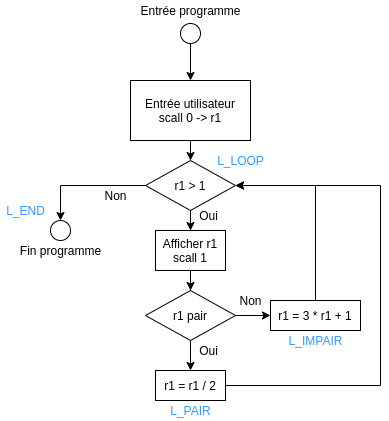

The diagram above was exported from draw.io. Its source (the exported page's mxGraphModel, read from the mxfile embedded in the PNG):
<mxGraphModel dx="573" dy="398" grid="1" gridSize="10" guides="1" tooltips="1" connect="1" arrows="1" fold="1" page="1" pageScale="1" pageWidth="827" pageHeight="1169" math="0" shadow="0">
  <root>
    <mxCell id="0" />
    <mxCell id="1" parent="0" />
    <mxCell id="17" style="edgeStyle=orthogonalEdgeStyle;rounded=0;orthogonalLoop=1;jettySize=auto;html=1;entryX=0.5;entryY=0;entryDx=0;entryDy=0;" edge="1" parent="1" source="2" target="6">
      <mxGeometry relative="1" as="geometry" />
    </mxCell>
    <mxCell id="2" value="Entrée utilisateur&lt;br&gt;scall 0 -&amp;gt; r1" style="whiteSpace=wrap;html=1;" vertex="1" parent="1">
      <mxGeometry x="210" y="90" width="120" height="60" as="geometry" />
    </mxCell>
    <mxCell id="5" style="edgeStyle=orthogonalEdgeStyle;rounded=0;orthogonalLoop=1;jettySize=auto;html=1;entryX=0.5;entryY=0;entryDx=0;entryDy=0;" edge="1" parent="1" source="3" target="2">
      <mxGeometry relative="1" as="geometry" />
    </mxCell>
    <mxCell id="3" value="" style="ellipse;whiteSpace=wrap;html=1;aspect=fixed;" vertex="1" parent="1">
      <mxGeometry x="260" y="33" width="20" height="20" as="geometry" />
    </mxCell>
    <mxCell id="4" value="Entrée programme" style="text;html=1;align=center;verticalAlign=middle;resizable=0;points=[];autosize=1;" vertex="1" parent="1">
      <mxGeometry x="210" y="10" width="120" height="20" as="geometry" />
    </mxCell>
    <mxCell id="24" style="edgeStyle=orthogonalEdgeStyle;rounded=0;orthogonalLoop=1;jettySize=auto;html=1;" edge="1" parent="1" source="6" target="23">
      <mxGeometry relative="1" as="geometry" />
    </mxCell>
    <mxCell id="29" style="edgeStyle=orthogonalEdgeStyle;rounded=0;orthogonalLoop=1;jettySize=auto;html=1;" edge="1" parent="1" source="6" target="7">
      <mxGeometry relative="1" as="geometry" />
    </mxCell>
    <mxCell id="6" value="r1 &amp;gt; 1" style="rhombus;whiteSpace=wrap;html=1;" vertex="1" parent="1">
      <mxGeometry x="225" y="170" width="90" height="50" as="geometry" />
    </mxCell>
    <mxCell id="7" value="" style="ellipse;whiteSpace=wrap;html=1;aspect=fixed;" vertex="1" parent="1">
      <mxGeometry x="130" y="230" width="20" height="20" as="geometry" />
    </mxCell>
    <mxCell id="8" value="Fin programme" style="text;html=1;align=center;verticalAlign=middle;resizable=0;points=[];autosize=1;" vertex="1" parent="1">
      <mxGeometry x="90" y="250" width="100" height="20" as="geometry" />
    </mxCell>
    <mxCell id="21" style="edgeStyle=orthogonalEdgeStyle;rounded=0;orthogonalLoop=1;jettySize=auto;html=1;" edge="1" parent="1" source="13" target="16">
      <mxGeometry relative="1" as="geometry" />
    </mxCell>
    <mxCell id="22" style="edgeStyle=orthogonalEdgeStyle;rounded=0;orthogonalLoop=1;jettySize=auto;html=1;" edge="1" parent="1" source="13" target="14">
      <mxGeometry relative="1" as="geometry" />
    </mxCell>
    <mxCell id="13" value="r1 pair" style="rhombus;whiteSpace=wrap;html=1;" vertex="1" parent="1">
      <mxGeometry x="225" y="300" width="90" height="50" as="geometry" />
    </mxCell>
    <mxCell id="31" style="edgeStyle=orthogonalEdgeStyle;rounded=0;orthogonalLoop=1;jettySize=auto;html=1;entryX=1;entryY=0.5;entryDx=0;entryDy=0;" edge="1" parent="1" source="14" target="6">
      <mxGeometry relative="1" as="geometry">
        <Array as="points">
          <mxPoint x="395" y="195" />
        </Array>
      </mxGeometry>
    </mxCell>
    <mxCell id="14" value="r1 = 3 * r1 + 1" style="whiteSpace=wrap;html=1;" vertex="1" parent="1">
      <mxGeometry x="350" y="310" width="90" height="30" as="geometry" />
    </mxCell>
    <mxCell id="32" style="edgeStyle=orthogonalEdgeStyle;rounded=0;orthogonalLoop=1;jettySize=auto;html=1;entryX=1;entryY=0.5;entryDx=0;entryDy=0;" edge="1" parent="1" source="16" target="6">
      <mxGeometry relative="1" as="geometry">
        <Array as="points">
          <mxPoint x="460" y="395" />
          <mxPoint x="460" y="195" />
        </Array>
      </mxGeometry>
    </mxCell>
    <mxCell id="16" value="r1 = r1 / 2" style="whiteSpace=wrap;html=1;" vertex="1" parent="1">
      <mxGeometry x="235" y="380" width="70" height="30" as="geometry" />
    </mxCell>
    <mxCell id="25" style="edgeStyle=orthogonalEdgeStyle;rounded=0;orthogonalLoop=1;jettySize=auto;html=1;" edge="1" parent="1" source="23" target="13">
      <mxGeometry relative="1" as="geometry" />
    </mxCell>
    <mxCell id="23" value="Afficher r1&lt;br&gt;scall 1" style="whiteSpace=wrap;html=1;" vertex="1" parent="1">
      <mxGeometry x="235" y="240" width="70" height="40" as="geometry" />
    </mxCell>
    <mxCell id="26" value="Oui" style="text;html=1;align=center;verticalAlign=middle;resizable=0;points=[];autosize=1;" vertex="1" parent="1">
      <mxGeometry x="273" y="215" width="30" height="20" as="geometry" />
    </mxCell>
    <mxCell id="27" value="Oui" style="text;html=1;align=center;verticalAlign=middle;resizable=0;points=[];autosize=1;" vertex="1" parent="1">
      <mxGeometry x="273" y="350" width="30" height="20" as="geometry" />
    </mxCell>
    <mxCell id="28" value="Non" style="text;html=1;align=center;verticalAlign=middle;resizable=0;points=[];autosize=1;" vertex="1" parent="1">
      <mxGeometry x="310" y="300" width="40" height="20" as="geometry" />
    </mxCell>
    <mxCell id="30" value="Non" style="text;html=1;align=center;verticalAlign=middle;resizable=0;points=[];autosize=1;" vertex="1" parent="1">
      <mxGeometry x="175" y="195" width="40" height="20" as="geometry" />
    </mxCell>
    <mxCell id="33" value="L_LOOP" style="text;html=1;align=center;verticalAlign=middle;resizable=0;points=[];autosize=1;fontColor=#3399FF;" vertex="1" parent="1">
      <mxGeometry x="290" y="160" width="60" height="20" as="geometry" />
    </mxCell>
    <mxCell id="34" value="L_END" style="text;html=1;align=center;verticalAlign=middle;resizable=0;points=[];autosize=1;fontColor=#3399FF;" vertex="1" parent="1">
      <mxGeometry x="80" y="210" width="50" height="20" as="geometry" />
    </mxCell>
    <mxCell id="35" value="L_IMPAIR" style="text;html=1;align=center;verticalAlign=middle;resizable=0;points=[];autosize=1;fontColor=#3399FF;" vertex="1" parent="1">
      <mxGeometry x="360" y="340" width="70" height="20" as="geometry" />
    </mxCell>
    <mxCell id="36" value="L_PAIR" style="text;html=1;align=center;verticalAlign=middle;resizable=0;points=[];autosize=1;fontColor=#3399FF;" vertex="1" parent="1">
      <mxGeometry x="240" y="410" width="60" height="20" as="geometry" />
    </mxCell>
  </root>
</mxGraphModel>